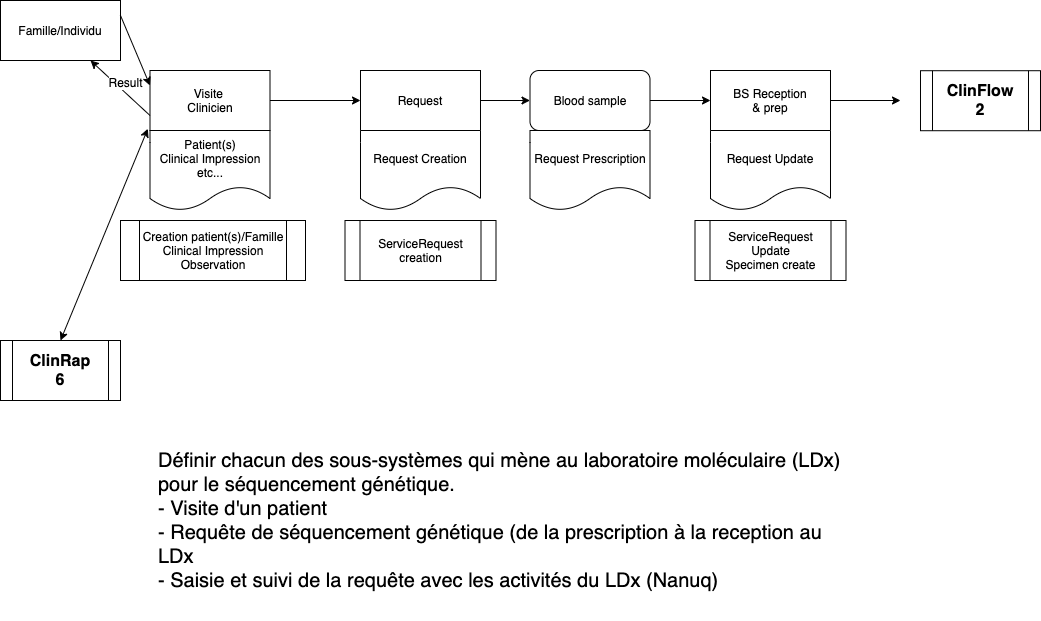

The diagram above was exported from draw.io. Its source (the exported page's mxGraphModel, read from the mxfile embedded in the PNG):
<mxGraphModel dx="1149" dy="676" grid="1" gridSize="10" guides="1" tooltips="1" connect="1" arrows="1" fold="1" page="1" pageScale="1" pageWidth="1100" pageHeight="850" math="0" shadow="0">
  <root>
    <mxCell id="CK2iHNUoEs99pPOMy2hA-0" />
    <mxCell id="CK2iHNUoEs99pPOMy2hA-1" parent="CK2iHNUoEs99pPOMy2hA-0" />
    <mxCell id="AjYmtpFScRPVWkVgE92p-0" value="Famille/Individu" style="rounded=0;whiteSpace=wrap;html=1;" parent="CK2iHNUoEs99pPOMy2hA-1" vertex="1">
      <mxGeometry x="20" y="30" width="120" height="60" as="geometry" />
    </mxCell>
    <mxCell id="AjYmtpFScRPVWkVgE92p-1" value="" style="edgeStyle=orthogonalEdgeStyle;rounded=0;orthogonalLoop=1;jettySize=auto;html=1;" parent="CK2iHNUoEs99pPOMy2hA-1" source="AjYmtpFScRPVWkVgE92p-2" target="AjYmtpFScRPVWkVgE92p-4" edge="1">
      <mxGeometry relative="1" as="geometry" />
    </mxCell>
    <mxCell id="AjYmtpFScRPVWkVgE92p-2" value="Visite&amp;nbsp;&lt;br&gt;Clinicien" style="rounded=0;whiteSpace=wrap;html=1;" parent="CK2iHNUoEs99pPOMy2hA-1" vertex="1">
      <mxGeometry x="169.5" y="100" width="120" height="60" as="geometry" />
    </mxCell>
    <mxCell id="AjYmtpFScRPVWkVgE92p-3" value="" style="edgeStyle=orthogonalEdgeStyle;rounded=0;orthogonalLoop=1;jettySize=auto;html=1;" parent="CK2iHNUoEs99pPOMy2hA-1" source="AjYmtpFScRPVWkVgE92p-4" target="AjYmtpFScRPVWkVgE92p-9" edge="1">
      <mxGeometry relative="1" as="geometry" />
    </mxCell>
    <mxCell id="AjYmtpFScRPVWkVgE92p-4" value="Request" style="rounded=0;whiteSpace=wrap;html=1;" parent="CK2iHNUoEs99pPOMy2hA-1" vertex="1">
      <mxGeometry x="380" y="100" width="120" height="60" as="geometry" />
    </mxCell>
    <mxCell id="AjYmtpFScRPVWkVgE92p-5" value="" style="edgeStyle=orthogonalEdgeStyle;rounded=0;orthogonalLoop=1;jettySize=auto;html=1;" parent="CK2iHNUoEs99pPOMy2hA-1" source="AjYmtpFScRPVWkVgE92p-16" edge="1">
      <mxGeometry relative="1" as="geometry">
        <mxPoint x="920" y="130" as="targetPoint" />
      </mxGeometry>
    </mxCell>
    <mxCell id="AjYmtpFScRPVWkVgE92p-6" value="Request Creation" style="shape=document;whiteSpace=wrap;html=1;boundedLbl=1;" parent="CK2iHNUoEs99pPOMy2hA-1" vertex="1">
      <mxGeometry x="380" y="160" width="120" height="80" as="geometry" />
    </mxCell>
    <mxCell id="AjYmtpFScRPVWkVgE92p-7" value="Patient(s)&lt;br&gt;Clinical Impression&lt;br&gt;etc..." style="shape=document;whiteSpace=wrap;html=1;boundedLbl=1;" parent="CK2iHNUoEs99pPOMy2hA-1" vertex="1">
      <mxGeometry x="169.5" y="160" width="120" height="80" as="geometry" />
    </mxCell>
    <mxCell id="AjYmtpFScRPVWkVgE92p-8" value="" style="edgeStyle=orthogonalEdgeStyle;rounded=0;orthogonalLoop=1;jettySize=auto;html=1;" parent="CK2iHNUoEs99pPOMy2hA-1" source="AjYmtpFScRPVWkVgE92p-9" target="AjYmtpFScRPVWkVgE92p-16" edge="1">
      <mxGeometry relative="1" as="geometry" />
    </mxCell>
    <mxCell id="AjYmtpFScRPVWkVgE92p-9" value="Blood sample" style="rounded=1;whiteSpace=wrap;html=1;" parent="CK2iHNUoEs99pPOMy2hA-1" vertex="1">
      <mxGeometry x="549.5" y="100" width="120" height="60" as="geometry" />
    </mxCell>
    <mxCell id="AjYmtpFScRPVWkVgE92p-10" value="Request Prescription" style="shape=document;whiteSpace=wrap;html=1;boundedLbl=1;" parent="CK2iHNUoEs99pPOMy2hA-1" vertex="1">
      <mxGeometry x="549.5" y="160" width="120" height="80" as="geometry" />
    </mxCell>
    <mxCell id="AjYmtpFScRPVWkVgE92p-11" value="" style="endArrow=classic;html=1;entryX=0;entryY=0.25;entryDx=0;entryDy=0;exitX=1;exitY=0.25;exitDx=0;exitDy=0;" parent="CK2iHNUoEs99pPOMy2hA-1" source="AjYmtpFScRPVWkVgE92p-0" target="AjYmtpFScRPVWkVgE92p-2" edge="1">
      <mxGeometry width="50" height="50" relative="1" as="geometry">
        <mxPoint x="20" y="310" as="sourcePoint" />
        <mxPoint x="70" y="260" as="targetPoint" />
      </mxGeometry>
    </mxCell>
    <mxCell id="AjYmtpFScRPVWkVgE92p-15" value="" style="group" parent="CK2iHNUoEs99pPOMy2hA-1" vertex="1" connectable="0">
      <mxGeometry x="730" y="100" width="120" height="140" as="geometry" />
    </mxCell>
    <mxCell id="AjYmtpFScRPVWkVgE92p-16" value="BS Reception&lt;br&gt;&amp;amp; prep" style="rounded=0;whiteSpace=wrap;html=1;" parent="AjYmtpFScRPVWkVgE92p-15" vertex="1">
      <mxGeometry width="120" height="60" as="geometry" />
    </mxCell>
    <mxCell id="AjYmtpFScRPVWkVgE92p-17" value="Request Update" style="shape=document;whiteSpace=wrap;html=1;boundedLbl=1;" parent="AjYmtpFScRPVWkVgE92p-15" vertex="1">
      <mxGeometry y="60" width="120" height="80" as="geometry" />
    </mxCell>
    <mxCell id="AjYmtpFScRPVWkVgE92p-18" value="" style="endArrow=classic;html=1;entryX=0.75;entryY=1;entryDx=0;entryDy=0;exitX=0;exitY=0.75;exitDx=0;exitDy=0;" parent="CK2iHNUoEs99pPOMy2hA-1" source="AjYmtpFScRPVWkVgE92p-2" target="AjYmtpFScRPVWkVgE92p-0" edge="1">
      <mxGeometry width="50" height="50" relative="1" as="geometry">
        <mxPoint x="20" y="710" as="sourcePoint" />
        <mxPoint x="70" y="660" as="targetPoint" />
      </mxGeometry>
    </mxCell>
    <mxCell id="AjYmtpFScRPVWkVgE92p-19" value="Result" style="text;html=1;resizable=0;points=[];align=center;verticalAlign=middle;labelBackgroundColor=#ffffff;" parent="AjYmtpFScRPVWkVgE92p-18" vertex="1" connectable="0">
      <mxGeometry x="0.4118" y="-1" relative="1" as="geometry">
        <mxPoint x="16" y="6" as="offset" />
      </mxGeometry>
    </mxCell>
    <mxCell id="AjYmtpFScRPVWkVgE92p-20" value="Creation patient(s)/Famille&lt;br&gt;Clinical Impression&lt;br&gt;Observation" style="shape=process;whiteSpace=wrap;html=1;backgroundOutline=1;" parent="CK2iHNUoEs99pPOMy2hA-1" vertex="1">
      <mxGeometry x="140" y="250" width="185" height="60" as="geometry" />
    </mxCell>
    <mxCell id="AjYmtpFScRPVWkVgE92p-21" value="ServiceRequest creation" style="shape=process;whiteSpace=wrap;html=1;backgroundOutline=1;" parent="CK2iHNUoEs99pPOMy2hA-1" vertex="1">
      <mxGeometry x="364.5" y="250" width="151" height="60" as="geometry" />
    </mxCell>
    <mxCell id="AjYmtpFScRPVWkVgE92p-22" value="ServiceRequest&lt;br&gt;Update&lt;br&gt;Specimen create" style="shape=process;whiteSpace=wrap;html=1;backgroundOutline=1;" parent="CK2iHNUoEs99pPOMy2hA-1" vertex="1">
      <mxGeometry x="714.5" y="250" width="151" height="60" as="geometry" />
    </mxCell>
    <mxCell id="VF0JBwRBx3Tbg4uLUs7g-0" value="&lt;font style=&quot;font-size: 20px&quot;&gt;Définir chacun des sous-systèmes qui mène au laboratoire moléculaire (LDx) pour le séquencement génétique.&lt;br&gt;- Visite d'un patient&lt;br&gt;- Requête de séquencement génétique (de la prescription à la reception au LDx&lt;br&gt;- Saisie et suivi de la requête avec les activités du LDx (Nanuq)&lt;/font&gt;" style="text;html=1;strokeColor=none;fillColor=none;align=left;verticalAlign=middle;whiteSpace=wrap;rounded=0;fontSize=18;" parent="CK2iHNUoEs99pPOMy2hA-1" vertex="1">
      <mxGeometry x="175.5" y="450" width="690" height="200" as="geometry" />
    </mxCell>
    <mxCell id="w_7OMO9joUHXrmPatciA-0" value="ClinRap&lt;br style=&quot;font-size: 16px;&quot;&gt;6" style="shape=process;whiteSpace=wrap;html=1;backgroundOutline=1;fontSize=16;fontStyle=1" parent="CK2iHNUoEs99pPOMy2hA-1" vertex="1">
      <mxGeometry x="20" y="370" width="120" height="60" as="geometry" />
    </mxCell>
    <mxCell id="w_7OMO9joUHXrmPatciA-1" value="" style="endArrow=classic;startArrow=classic;html=1;fontSize=12;entryX=-0.018;entryY=-0.021;entryDx=0;entryDy=0;entryPerimeter=0;exitX=0.5;exitY=0;exitDx=0;exitDy=0;" parent="CK2iHNUoEs99pPOMy2hA-1" source="w_7OMO9joUHXrmPatciA-0" target="AjYmtpFScRPVWkVgE92p-7" edge="1">
      <mxGeometry width="50" height="50" relative="1" as="geometry">
        <mxPoint x="20" y="720" as="sourcePoint" />
        <mxPoint x="70" y="670" as="targetPoint" />
      </mxGeometry>
    </mxCell>
    <mxCell id="rJvSoafr6x61VJWiqW95-0" value="ClinFlow&lt;br style=&quot;font-size: 16px;&quot;&gt;2" style="shape=process;whiteSpace=wrap;html=1;backgroundOutline=1;fontSize=16;fontStyle=1" parent="CK2iHNUoEs99pPOMy2hA-1" vertex="1">
      <mxGeometry x="940" y="100.21428571428578" width="120" height="60" as="geometry" />
    </mxCell>
  </root>
</mxGraphModel>